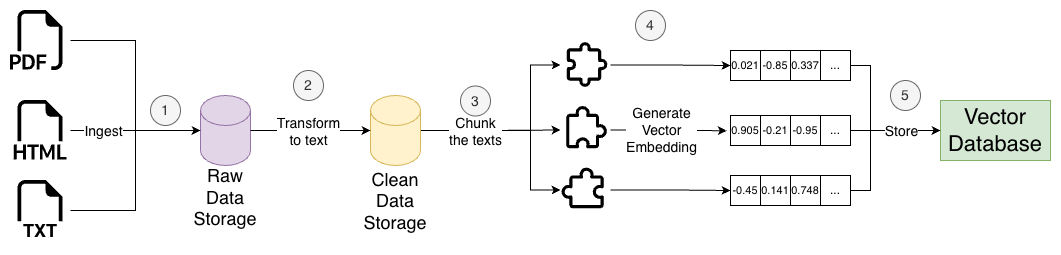

The diagram above was exported from draw.io. Its source (the exported page's mxGraphModel, read from the mxfile embedded in the PNG):
<mxGraphModel dx="1048" dy="1112" grid="1" gridSize="10" guides="1" tooltips="1" connect="1" arrows="1" fold="1" page="1" pageScale="1" pageWidth="850" pageHeight="1100" math="0" shadow="0">
  <root>
    <mxCell id="7kIhQ8PmXI_qPldDt91S-0" />
    <mxCell id="7kIhQ8PmXI_qPldDt91S-1" parent="7kIhQ8PmXI_qPldDt91S-0" />
    <mxCell id="ybAgK5bO19BsIkIV8tqI-1" parent="7kIhQ8PmXI_qPldDt91S-1" style="rounded=0;whiteSpace=wrap;html=1;fontSize=22;fillColor=#d5e8d4;strokeColor=#82b366;" value="Vector&lt;div&gt;Database&lt;/div&gt;" vertex="1">
      <mxGeometry height="60" width="110" x="940" y="110" as="geometry" />
    </mxCell>
    <mxCell id="ybAgK5bO19BsIkIV8tqI-2" parent="7kIhQ8PmXI_qPldDt91S-1" style="shape=cylinder3;whiteSpace=wrap;html=1;boundedLbl=1;backgroundOutline=1;size=15;align=center;fillColor=#e1d5e7;strokeColor=#9673a6;" value="&lt;div&gt;&lt;br&gt;&lt;/div&gt;&lt;div&gt;&lt;font style=&quot;font-size: 18px;&quot;&gt;&lt;br&gt;&lt;/font&gt;&lt;/div&gt;&lt;div&gt;&lt;font style=&quot;font-size: 18px;&quot;&gt;&lt;br&gt;&lt;/font&gt;&lt;/div&gt;&lt;div&gt;&lt;font style=&quot;font-size: 18px;&quot;&gt;&lt;br&gt;&lt;/font&gt;&lt;/div&gt;&lt;div&gt;&lt;br&gt;&lt;/div&gt;&lt;div&gt;&lt;br&gt;&lt;/div&gt;&lt;div&gt;&lt;font style=&quot;font-size: 18px;&quot;&gt;Raw Data Storage&lt;/font&gt;&lt;/div&gt;" vertex="1">
      <mxGeometry height="70" width="50" x="200" y="105" as="geometry" />
    </mxCell>
    <mxCell id="ybAgK5bO19BsIkIV8tqI-4" parent="7kIhQ8PmXI_qPldDt91S-1" style="shape=image;html=1;verticalAlign=top;verticalLabelPosition=bottom;labelBackgroundColor=#ffffff;imageAspect=0;aspect=fixed;image=https://icons.diagrams.net/icon-cache1/Bootstrap_Vol_3-2297/filetype-pdf-1006.svg" value="" vertex="1">
      <mxGeometry height="60" width="60" x="10" y="20" as="geometry" />
    </mxCell>
    <mxCell id="ybAgK5bO19BsIkIV8tqI-5" parent="7kIhQ8PmXI_qPldDt91S-1" style="shape=image;html=1;verticalAlign=top;verticalLabelPosition=bottom;labelBackgroundColor=#ffffff;imageAspect=0;aspect=fixed;image=https://icons.diagrams.net/icon-cache1/Bootstrap_Vol_3-2297/filetype-html-880.svg" value="" vertex="1">
      <mxGeometry height="60" width="60" x="10" y="110" as="geometry" />
    </mxCell>
    <mxCell id="ybAgK5bO19BsIkIV8tqI-7" parent="7kIhQ8PmXI_qPldDt91S-1" style="shape=image;html=1;verticalAlign=top;verticalLabelPosition=bottom;labelBackgroundColor=#ffffff;imageAspect=0;aspect=fixed;image=https://icons.diagrams.net/icon-cache1/Bootstrap_Vol_3-2297/filetype-html-880.svg" value="" vertex="1">
      <mxGeometry height="60" width="60" x="10" y="190" as="geometry" />
    </mxCell>
    <mxCell id="ybAgK5bO19BsIkIV8tqI-8" parent="7kIhQ8PmXI_qPldDt91S-1" style="rounded=1;whiteSpace=wrap;html=1;fillColor=default;strokeColor=none;" value="" vertex="1">
      <mxGeometry height="17" width="60" x="10" y="233" as="geometry" />
    </mxCell>
    <mxCell id="ybAgK5bO19BsIkIV8tqI-9" parent="7kIhQ8PmXI_qPldDt91S-1" style="text;html=1;whiteSpace=wrap;strokeColor=none;fillColor=none;align=center;verticalAlign=middle;rounded=0;" value="&lt;b&gt;&lt;font style=&quot;font-size: 18px;&quot;&gt;TXT&lt;/font&gt;&lt;/b&gt;" vertex="1">
      <mxGeometry height="30" width="60" x="10" y="224.5" as="geometry" />
    </mxCell>
    <mxCell id="ybAgK5bO19BsIkIV8tqI-10" edge="1" parent="7kIhQ8PmXI_qPldDt91S-1" source="ybAgK5bO19BsIkIV8tqI-7" style="edgeStyle=orthogonalEdgeStyle;rounded=0;orthogonalLoop=1;jettySize=auto;html=1;entryX=0;entryY=0.5;entryDx=0;entryDy=0;entryPerimeter=0;" target="ybAgK5bO19BsIkIV8tqI-2">
      <mxGeometry relative="1" as="geometry" />
    </mxCell>
    <mxCell id="ybAgK5bO19BsIkIV8tqI-11" edge="1" parent="7kIhQ8PmXI_qPldDt91S-1" source="ybAgK5bO19BsIkIV8tqI-5" style="edgeStyle=orthogonalEdgeStyle;rounded=0;orthogonalLoop=1;jettySize=auto;html=1;entryX=0;entryY=0.5;entryDx=0;entryDy=0;entryPerimeter=0;" target="ybAgK5bO19BsIkIV8tqI-2">
      <mxGeometry relative="1" as="geometry" />
    </mxCell>
    <mxCell id="ybAgK5bO19BsIkIV8tqI-50" connectable="0" parent="ybAgK5bO19BsIkIV8tqI-11" style="edgeLabel;html=1;align=center;verticalAlign=middle;resizable=0;points=[];" value="&lt;font style=&quot;font-size: 14px;&quot;&gt;Ingest&lt;/font&gt;" vertex="1">
      <mxGeometry relative="1" x="-0.5045" as="geometry">
        <mxPoint as="offset" />
      </mxGeometry>
    </mxCell>
    <mxCell id="ybAgK5bO19BsIkIV8tqI-12" edge="1" parent="7kIhQ8PmXI_qPldDt91S-1" source="ybAgK5bO19BsIkIV8tqI-4" style="edgeStyle=orthogonalEdgeStyle;rounded=0;orthogonalLoop=1;jettySize=auto;html=1;entryX=0;entryY=0.5;entryDx=0;entryDy=0;entryPerimeter=0;" target="ybAgK5bO19BsIkIV8tqI-2">
      <mxGeometry relative="1" as="geometry" />
    </mxCell>
    <mxCell id="ybAgK5bO19BsIkIV8tqI-21" edge="1" parent="7kIhQ8PmXI_qPldDt91S-1" source="ybAgK5bO19BsIkIV8tqI-13" style="edgeStyle=orthogonalEdgeStyle;rounded=0;orthogonalLoop=1;jettySize=auto;html=1;" target="ybAgK5bO19BsIkIV8tqI-20">
      <mxGeometry relative="1" as="geometry" />
    </mxCell>
    <mxCell id="ybAgK5bO19BsIkIV8tqI-22" edge="1" parent="7kIhQ8PmXI_qPldDt91S-1" source="ybAgK5bO19BsIkIV8tqI-13" style="edgeStyle=orthogonalEdgeStyle;rounded=0;orthogonalLoop=1;jettySize=auto;html=1;entryX=0;entryY=0.5;entryDx=0;entryDy=0;" target="ybAgK5bO19BsIkIV8tqI-18">
      <mxGeometry relative="1" as="geometry">
        <Array as="points">
          <mxPoint x="530" y="140" />
          <mxPoint x="530" y="74" />
        </Array>
      </mxGeometry>
    </mxCell>
    <mxCell id="ybAgK5bO19BsIkIV8tqI-23" edge="1" parent="7kIhQ8PmXI_qPldDt91S-1" source="ybAgK5bO19BsIkIV8tqI-13" style="edgeStyle=orthogonalEdgeStyle;rounded=0;orthogonalLoop=1;jettySize=auto;html=1;entryX=0;entryY=0.5;entryDx=0;entryDy=0;" target="ybAgK5bO19BsIkIV8tqI-17">
      <mxGeometry relative="1" as="geometry">
        <Array as="points">
          <mxPoint x="530" y="140" />
          <mxPoint x="530" y="200" />
        </Array>
      </mxGeometry>
    </mxCell>
    <mxCell id="ybAgK5bO19BsIkIV8tqI-52" connectable="0" parent="ybAgK5bO19BsIkIV8tqI-23" style="edgeLabel;html=1;align=center;verticalAlign=middle;resizable=0;points=[];" value="&lt;font style=&quot;font-size: 14px;&quot;&gt;Chunk&lt;/font&gt;&lt;div&gt;&lt;font style=&quot;font-size: 14px;&quot;&gt;the texts&lt;/font&gt;&lt;/div&gt;" vertex="1">
      <mxGeometry relative="1" x="-0.4486" y="-1" as="geometry">
        <mxPoint y="-1" as="offset" />
      </mxGeometry>
    </mxCell>
    <mxCell id="ybAgK5bO19BsIkIV8tqI-13" parent="7kIhQ8PmXI_qPldDt91S-1" style="shape=cylinder3;whiteSpace=wrap;html=1;boundedLbl=1;backgroundOutline=1;size=15;align=center;fillColor=#fff2cc;strokeColor=#d6b656;" value="&lt;div&gt;&lt;br&gt;&lt;/div&gt;&lt;div&gt;&lt;font style=&quot;font-size: 18px;&quot;&gt;&lt;br&gt;&lt;/font&gt;&lt;/div&gt;&lt;div&gt;&lt;font style=&quot;font-size: 18px;&quot;&gt;&lt;br&gt;&lt;/font&gt;&lt;/div&gt;&lt;div&gt;&lt;font style=&quot;font-size: 18px;&quot;&gt;&lt;br&gt;&lt;/font&gt;&lt;/div&gt;&lt;div&gt;&lt;font style=&quot;font-size: 18px;&quot;&gt;&lt;br&gt;&lt;/font&gt;&lt;/div&gt;&lt;div&gt;&lt;br&gt;&lt;/div&gt;&lt;div&gt;&lt;font style=&quot;font-size: 18px;&quot;&gt;Clean&lt;/font&gt;&lt;/div&gt;&lt;div&gt;&lt;font style=&quot;font-size: 18px;&quot;&gt;Data Storage&lt;/font&gt;&lt;/div&gt;" vertex="1">
      <mxGeometry height="70" width="50" x="370" y="105" as="geometry" />
    </mxCell>
    <mxCell id="ybAgK5bO19BsIkIV8tqI-14" edge="1" parent="7kIhQ8PmXI_qPldDt91S-1" source="ybAgK5bO19BsIkIV8tqI-2" style="edgeStyle=orthogonalEdgeStyle;rounded=0;orthogonalLoop=1;jettySize=auto;html=1;entryX=0;entryY=0.5;entryDx=0;entryDy=0;entryPerimeter=0;" target="ybAgK5bO19BsIkIV8tqI-13">
      <mxGeometry relative="1" as="geometry" />
    </mxCell>
    <mxCell id="ybAgK5bO19BsIkIV8tqI-51" connectable="0" parent="ybAgK5bO19BsIkIV8tqI-14" style="edgeLabel;html=1;align=center;verticalAlign=middle;resizable=0;points=[];" value="&lt;font style=&quot;font-size: 14px;&quot;&gt;Transform&lt;/font&gt;&lt;div&gt;&lt;font style=&quot;font-size: 14px;&quot;&gt;to text&lt;/font&gt;&lt;/div&gt;" vertex="1">
      <mxGeometry relative="1" x="-0.1687" y="-1" as="geometry">
        <mxPoint x="8" y="-1" as="offset" />
      </mxGeometry>
    </mxCell>
    <mxCell id="ybAgK5bO19BsIkIV8tqI-15" parent="7kIhQ8PmXI_qPldDt91S-1" style="ellipse;whiteSpace=wrap;html=1;aspect=fixed;fillColor=#f5f5f5;strokeColor=#666666;fontColor=#333333;" value="&lt;font style=&quot;font-size: 14px;&quot;&gt;1&lt;/font&gt;" vertex="1">
      <mxGeometry height="30" width="30" x="150" y="105" as="geometry" />
    </mxCell>
    <mxCell id="ybAgK5bO19BsIkIV8tqI-16" parent="7kIhQ8PmXI_qPldDt91S-1" style="ellipse;whiteSpace=wrap;html=1;aspect=fixed;fillColor=#f5f5f5;strokeColor=#666666;fontColor=#333333;" value="&lt;font style=&quot;font-size: 14px;&quot;&gt;2&lt;/font&gt;" vertex="1">
      <mxGeometry height="30" width="30" x="293" y="80" as="geometry" />
    </mxCell>
    <mxCell id="ybAgK5bO19BsIkIV8tqI-41" edge="1" parent="7kIhQ8PmXI_qPldDt91S-1" source="ybAgK5bO19BsIkIV8tqI-17" style="edgeStyle=orthogonalEdgeStyle;rounded=0;orthogonalLoop=1;jettySize=auto;html=1;entryX=0;entryY=0.5;entryDx=0;entryDy=0;" target="ybAgK5bO19BsIkIV8tqI-40">
      <mxGeometry relative="1" as="geometry" />
    </mxCell>
    <mxCell id="ybAgK5bO19BsIkIV8tqI-17" parent="7kIhQ8PmXI_qPldDt91S-1" style="shape=image;html=1;verticalAlign=top;verticalLabelPosition=bottom;labelBackgroundColor=#ffffff;imageAspect=0;aspect=fixed;image=https://icons.diagrams.net/icon-cache1/Phosphor_Regular_Vol_4-2948/puzzle-piece-1403.svg" value="" vertex="1">
      <mxGeometry height="50" width="50" x="560" y="174.5" as="geometry" />
    </mxCell>
    <mxCell id="ybAgK5bO19BsIkIV8tqI-43" edge="1" parent="7kIhQ8PmXI_qPldDt91S-1" source="ybAgK5bO19BsIkIV8tqI-18" style="edgeStyle=orthogonalEdgeStyle;rounded=0;orthogonalLoop=1;jettySize=auto;html=1;entryX=0;entryY=0.5;entryDx=0;entryDy=0;" target="ybAgK5bO19BsIkIV8tqI-30">
      <mxGeometry relative="1" as="geometry" />
    </mxCell>
    <mxCell id="ybAgK5bO19BsIkIV8tqI-18" parent="7kIhQ8PmXI_qPldDt91S-1" style="shape=image;html=1;verticalAlign=top;verticalLabelPosition=bottom;labelBackgroundColor=#ffffff;imageAspect=0;aspect=fixed;image=https://icons.diagrams.net/icon-cache1/Iconoir_Vol_3-2341/puzzle-1326.svg" value="" vertex="1">
      <mxGeometry height="50" width="50" x="560" y="49.5" as="geometry" />
    </mxCell>
    <mxCell id="ybAgK5bO19BsIkIV8tqI-20" parent="7kIhQ8PmXI_qPldDt91S-1" style="shape=image;html=1;verticalAlign=top;verticalLabelPosition=bottom;labelBackgroundColor=#ffffff;imageAspect=0;aspect=fixed;image=https://icons.diagrams.net/icon-cache1/Phosphor_Regular_Vol_4-2948/puzzle-piece-1403.svg;rotation=90;" value="" vertex="1">
      <mxGeometry height="50" width="50" x="560" y="114.5" as="geometry" />
    </mxCell>
    <mxCell id="ybAgK5bO19BsIkIV8tqI-24" parent="7kIhQ8PmXI_qPldDt91S-1" style="ellipse;whiteSpace=wrap;html=1;aspect=fixed;fillColor=#f5f5f5;strokeColor=#666666;fontColor=#333333;" value="&lt;font style=&quot;font-size: 14px;&quot;&gt;3&lt;/font&gt;" vertex="1">
      <mxGeometry height="30" width="30" x="460" y="95.5" as="geometry" />
    </mxCell>
    <mxCell id="ybAgK5bO19BsIkIV8tqI-46" edge="1" parent="7kIhQ8PmXI_qPldDt91S-1" source="ybAgK5bO19BsIkIV8tqI-25" style="edgeStyle=orthogonalEdgeStyle;rounded=0;orthogonalLoop=1;jettySize=auto;html=1;entryX=0;entryY=0.5;entryDx=0;entryDy=0;" target="ybAgK5bO19BsIkIV8tqI-1">
      <mxGeometry relative="1" as="geometry">
        <Array as="points">
          <mxPoint x="870" y="75" />
          <mxPoint x="870" y="140" />
        </Array>
        <mxPoint x="870" y="130.5" as="targetPoint" />
      </mxGeometry>
    </mxCell>
    <mxCell id="ybAgK5bO19BsIkIV8tqI-25" parent="7kIhQ8PmXI_qPldDt91S-1" style="rounded=0;whiteSpace=wrap;html=1;" value="..." vertex="1">
      <mxGeometry height="30" width="30" x="820" y="60" as="geometry" />
    </mxCell>
    <mxCell id="ybAgK5bO19BsIkIV8tqI-27" parent="7kIhQ8PmXI_qPldDt91S-1" style="rounded=0;whiteSpace=wrap;html=1;" value="&lt;font style=&quot;font-size: 11px;&quot;&gt;-0.85&lt;/font&gt;" vertex="1">
      <mxGeometry height="30" width="30" x="760" y="60" as="geometry" />
    </mxCell>
    <mxCell id="ybAgK5bO19BsIkIV8tqI-28" parent="7kIhQ8PmXI_qPldDt91S-1" style="rounded=0;whiteSpace=wrap;html=1;" value="&lt;font style=&quot;font-size: 11px;&quot;&gt;0.337&lt;/font&gt;" vertex="1">
      <mxGeometry height="30" width="30" x="790" y="60" as="geometry" />
    </mxCell>
    <mxCell id="ybAgK5bO19BsIkIV8tqI-30" parent="7kIhQ8PmXI_qPldDt91S-1" style="rounded=0;whiteSpace=wrap;html=1;" value="&lt;font style=&quot;font-size: 11px;&quot;&gt;0.021&lt;/font&gt;" vertex="1">
      <mxGeometry height="30" width="30" x="730" y="60" as="geometry" />
    </mxCell>
    <mxCell id="ybAgK5bO19BsIkIV8tqI-45" edge="1" parent="7kIhQ8PmXI_qPldDt91S-1" source="ybAgK5bO19BsIkIV8tqI-33" style="edgeStyle=orthogonalEdgeStyle;rounded=0;orthogonalLoop=1;jettySize=auto;html=1;entryX=0;entryY=0.5;entryDx=0;entryDy=0;" target="ybAgK5bO19BsIkIV8tqI-1">
      <mxGeometry relative="1" as="geometry">
        <mxPoint x="870" y="130.5" as="targetPoint" />
      </mxGeometry>
    </mxCell>
    <mxCell id="ybAgK5bO19BsIkIV8tqI-33" parent="7kIhQ8PmXI_qPldDt91S-1" style="rounded=0;whiteSpace=wrap;html=1;" value="..." vertex="1">
      <mxGeometry height="30" width="30" x="820" y="125" as="geometry" />
    </mxCell>
    <mxCell id="ybAgK5bO19BsIkIV8tqI-34" parent="7kIhQ8PmXI_qPldDt91S-1" style="rounded=0;whiteSpace=wrap;html=1;" value="&lt;font style=&quot;font-size: 11px;&quot;&gt;-0.21&lt;/font&gt;" vertex="1">
      <mxGeometry height="30" width="30" x="760" y="125" as="geometry" />
    </mxCell>
    <mxCell id="ybAgK5bO19BsIkIV8tqI-35" parent="7kIhQ8PmXI_qPldDt91S-1" style="rounded=0;whiteSpace=wrap;html=1;" value="&lt;font style=&quot;font-size: 11px;&quot;&gt;-0.95&lt;/font&gt;" vertex="1">
      <mxGeometry height="30" width="30" x="790" y="125" as="geometry" />
    </mxCell>
    <mxCell id="ybAgK5bO19BsIkIV8tqI-36" parent="7kIhQ8PmXI_qPldDt91S-1" style="rounded=0;whiteSpace=wrap;html=1;" value="&lt;font style=&quot;font-size: 11px;&quot;&gt;0.905&lt;/font&gt;" vertex="1">
      <mxGeometry height="30" width="30" x="730" y="125" as="geometry" />
    </mxCell>
    <mxCell id="ybAgK5bO19BsIkIV8tqI-44" edge="1" parent="7kIhQ8PmXI_qPldDt91S-1" source="ybAgK5bO19BsIkIV8tqI-37" style="edgeStyle=orthogonalEdgeStyle;rounded=0;orthogonalLoop=1;jettySize=auto;html=1;entryX=0;entryY=0.5;entryDx=0;entryDy=0;" target="ybAgK5bO19BsIkIV8tqI-1">
      <mxGeometry relative="1" as="geometry">
        <Array as="points">
          <mxPoint x="870" y="200" />
          <mxPoint x="870" y="140" />
        </Array>
        <mxPoint x="870" y="130.5" as="targetPoint" />
      </mxGeometry>
    </mxCell>
    <mxCell id="ybAgK5bO19BsIkIV8tqI-54" connectable="0" parent="ybAgK5bO19BsIkIV8tqI-44" style="edgeLabel;html=1;align=center;verticalAlign=middle;resizable=0;points=[];" value="&lt;font style=&quot;font-size: 14px;&quot;&gt;Store&lt;/font&gt;" vertex="1">
      <mxGeometry relative="1" x="0.4784" as="geometry">
        <mxPoint as="offset" />
      </mxGeometry>
    </mxCell>
    <mxCell id="ybAgK5bO19BsIkIV8tqI-37" parent="7kIhQ8PmXI_qPldDt91S-1" style="rounded=0;whiteSpace=wrap;html=1;" value="..." vertex="1">
      <mxGeometry height="30" width="30" x="820" y="185" as="geometry" />
    </mxCell>
    <mxCell id="ybAgK5bO19BsIkIV8tqI-38" parent="7kIhQ8PmXI_qPldDt91S-1" style="rounded=0;whiteSpace=wrap;html=1;" value="&lt;font style=&quot;font-size: 11px;&quot;&gt;0.141&lt;/font&gt;" vertex="1">
      <mxGeometry height="30" width="30" x="760" y="185" as="geometry" />
    </mxCell>
    <mxCell id="ybAgK5bO19BsIkIV8tqI-39" parent="7kIhQ8PmXI_qPldDt91S-1" style="rounded=0;whiteSpace=wrap;html=1;" value="&lt;span style=&quot;font-size: 11px;&quot;&gt;0.748&lt;/span&gt;" vertex="1">
      <mxGeometry height="30" width="30" x="790" y="185" as="geometry" />
    </mxCell>
    <mxCell id="ybAgK5bO19BsIkIV8tqI-40" parent="7kIhQ8PmXI_qPldDt91S-1" style="rounded=0;whiteSpace=wrap;html=1;" value="&lt;font style=&quot;font-size: 11px;&quot;&gt;-0.45&lt;/font&gt;" vertex="1">
      <mxGeometry height="30" width="30" x="730" y="185" as="geometry" />
    </mxCell>
    <mxCell id="ybAgK5bO19BsIkIV8tqI-42" edge="1" parent="7kIhQ8PmXI_qPldDt91S-1" source="ybAgK5bO19BsIkIV8tqI-20" style="edgeStyle=orthogonalEdgeStyle;rounded=0;orthogonalLoop=1;jettySize=auto;html=1;entryX=-0.124;entryY=0.512;entryDx=0;entryDy=0;entryPerimeter=0;" target="ybAgK5bO19BsIkIV8tqI-36">
      <mxGeometry relative="1" as="geometry" />
    </mxCell>
    <mxCell id="ybAgK5bO19BsIkIV8tqI-53" connectable="0" parent="ybAgK5bO19BsIkIV8tqI-42" style="edgeLabel;html=1;align=center;verticalAlign=middle;resizable=0;points=[];" value="&lt;div&gt;&lt;font style=&quot;font-size: 14px;&quot;&gt;Generate&lt;/font&gt;&lt;/div&gt;&lt;font style=&quot;font-size: 14px;&quot;&gt;Vector&lt;/font&gt;&lt;div&gt;&lt;font style=&quot;font-size: 14px;&quot;&gt;Embedding&lt;/font&gt;&lt;/div&gt;" vertex="1">
      <mxGeometry relative="1" x="-0.1459" as="geometry">
        <mxPoint as="offset" />
      </mxGeometry>
    </mxCell>
    <mxCell id="ybAgK5bO19BsIkIV8tqI-47" parent="7kIhQ8PmXI_qPldDt91S-1" style="ellipse;whiteSpace=wrap;html=1;aspect=fixed;fillColor=#f5f5f5;strokeColor=#666666;fontColor=#333333;" value="&lt;font style=&quot;font-size: 14px;&quot;&gt;4&lt;/font&gt;" vertex="1">
      <mxGeometry height="30" width="30" x="635" y="20" as="geometry" />
    </mxCell>
    <mxCell id="ybAgK5bO19BsIkIV8tqI-49" parent="7kIhQ8PmXI_qPldDt91S-1" style="ellipse;whiteSpace=wrap;html=1;aspect=fixed;fillColor=#f5f5f5;strokeColor=#666666;fontColor=#333333;" value="&lt;font style=&quot;font-size: 14px;&quot;&gt;5&lt;/font&gt;" vertex="1">
      <mxGeometry height="30" width="30" x="890" y="90" as="geometry" />
    </mxCell>
  </root>
</mxGraphModel>